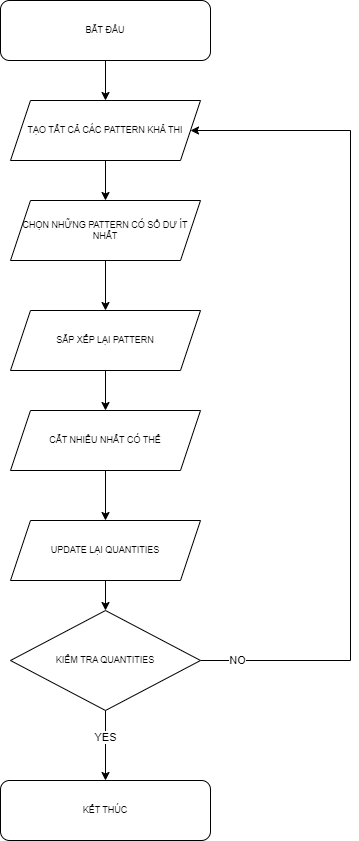

The diagram above was exported from draw.io. Its source (the exported page's mxGraphModel, read from the mxfile embedded in the PNG):
<mxGraphModel dx="2068" dy="892" grid="0" gridSize="10" guides="1" tooltips="1" connect="1" arrows="1" fold="1" page="1" pageScale="1" pageWidth="827" pageHeight="1169" math="0" shadow="0">
  <root>
    <mxCell id="WIyWlLk6GJQsqaUBKTNV-0" />
    <mxCell id="WIyWlLk6GJQsqaUBKTNV-1" parent="WIyWlLk6GJQsqaUBKTNV-0" />
    <mxCell id="_t4TKnFJdZd4MeCwzEeX-9" value="" style="edgeStyle=orthogonalEdgeStyle;rounded=0;orthogonalLoop=1;jettySize=auto;html=1;" edge="1" parent="WIyWlLk6GJQsqaUBKTNV-1" source="_t4TKnFJdZd4MeCwzEeX-0" target="_t4TKnFJdZd4MeCwzEeX-3">
      <mxGeometry relative="1" as="geometry" />
    </mxCell>
    <mxCell id="_t4TKnFJdZd4MeCwzEeX-0" value="TẠO TẤT CẢ CÁC PATTERN KHẢ THI" style="shape=parallelogram;perimeter=parallelogramPerimeter;whiteSpace=wrap;html=1;fixedSize=1;fontSize=9;" vertex="1" parent="WIyWlLk6GJQsqaUBKTNV-1">
      <mxGeometry x="320" y="200" width="190" height="60" as="geometry" />
    </mxCell>
    <mxCell id="_t4TKnFJdZd4MeCwzEeX-8" value="" style="edgeStyle=orthogonalEdgeStyle;rounded=0;orthogonalLoop=1;jettySize=auto;html=1;" edge="1" parent="WIyWlLk6GJQsqaUBKTNV-1" source="_t4TKnFJdZd4MeCwzEeX-1" target="_t4TKnFJdZd4MeCwzEeX-0">
      <mxGeometry relative="1" as="geometry" />
    </mxCell>
    <mxCell id="_t4TKnFJdZd4MeCwzEeX-1" value="BẮT ĐẦU" style="rounded=1;whiteSpace=wrap;html=1;fontSize=9;" vertex="1" parent="WIyWlLk6GJQsqaUBKTNV-1">
      <mxGeometry x="310" y="100" width="210" height="60" as="geometry" />
    </mxCell>
    <mxCell id="_t4TKnFJdZd4MeCwzEeX-17" style="edgeStyle=orthogonalEdgeStyle;rounded=0;orthogonalLoop=1;jettySize=auto;html=1;entryX=1;entryY=0.5;entryDx=0;entryDy=0;" edge="1" parent="WIyWlLk6GJQsqaUBKTNV-1" source="_t4TKnFJdZd4MeCwzEeX-2" target="_t4TKnFJdZd4MeCwzEeX-0">
      <mxGeometry relative="1" as="geometry">
        <mxPoint x="681" y="180" as="targetPoint" />
        <Array as="points">
          <mxPoint x="660" y="760" />
          <mxPoint x="660" y="230" />
        </Array>
      </mxGeometry>
    </mxCell>
    <mxCell id="_t4TKnFJdZd4MeCwzEeX-21" value="NO" style="edgeLabel;html=1;align=center;verticalAlign=middle;resizable=0;points=[];" vertex="1" connectable="0" parent="_t4TKnFJdZd4MeCwzEeX-17">
      <mxGeometry x="-0.913" y="1" relative="1" as="geometry">
        <mxPoint as="offset" />
      </mxGeometry>
    </mxCell>
    <mxCell id="_t4TKnFJdZd4MeCwzEeX-20" value="" style="edgeStyle=orthogonalEdgeStyle;rounded=0;orthogonalLoop=1;jettySize=auto;html=1;" edge="1" parent="WIyWlLk6GJQsqaUBKTNV-1" source="_t4TKnFJdZd4MeCwzEeX-2" target="_t4TKnFJdZd4MeCwzEeX-19">
      <mxGeometry relative="1" as="geometry" />
    </mxCell>
    <mxCell id="_t4TKnFJdZd4MeCwzEeX-22" value="YES" style="edgeLabel;html=1;align=center;verticalAlign=middle;resizable=0;points=[];" vertex="1" connectable="0" parent="_t4TKnFJdZd4MeCwzEeX-20">
      <mxGeometry x="-0.2797" y="-1" relative="1" as="geometry">
        <mxPoint as="offset" />
      </mxGeometry>
    </mxCell>
    <mxCell id="_t4TKnFJdZd4MeCwzEeX-2" value="KIỂM TRA QUANTITIES" style="rhombus;whiteSpace=wrap;html=1;fontSize=9;" vertex="1" parent="WIyWlLk6GJQsqaUBKTNV-1">
      <mxGeometry x="320" y="710" width="190" height="100" as="geometry" />
    </mxCell>
    <mxCell id="_t4TKnFJdZd4MeCwzEeX-10" value="" style="edgeStyle=orthogonalEdgeStyle;rounded=0;orthogonalLoop=1;jettySize=auto;html=1;" edge="1" parent="WIyWlLk6GJQsqaUBKTNV-1" source="_t4TKnFJdZd4MeCwzEeX-3" target="_t4TKnFJdZd4MeCwzEeX-6">
      <mxGeometry relative="1" as="geometry" />
    </mxCell>
    <mxCell id="_t4TKnFJdZd4MeCwzEeX-3" value="CHỌN NHỮNG PATTERN CÓ SỐ DƯ ÍT NHẤT" style="shape=parallelogram;perimeter=parallelogramPerimeter;whiteSpace=wrap;html=1;fixedSize=1;fontSize=9;" vertex="1" parent="WIyWlLk6GJQsqaUBKTNV-1">
      <mxGeometry x="320" y="300" width="190" height="60" as="geometry" />
    </mxCell>
    <mxCell id="_t4TKnFJdZd4MeCwzEeX-12" value="" style="edgeStyle=orthogonalEdgeStyle;rounded=0;orthogonalLoop=1;jettySize=auto;html=1;" edge="1" parent="WIyWlLk6GJQsqaUBKTNV-1" source="_t4TKnFJdZd4MeCwzEeX-4" target="_t4TKnFJdZd4MeCwzEeX-7">
      <mxGeometry relative="1" as="geometry" />
    </mxCell>
    <mxCell id="_t4TKnFJdZd4MeCwzEeX-4" value="CẮT NHIỀU NHẤT CÓ THỂ" style="shape=parallelogram;perimeter=parallelogramPerimeter;whiteSpace=wrap;html=1;fixedSize=1;fontSize=9;" vertex="1" parent="WIyWlLk6GJQsqaUBKTNV-1">
      <mxGeometry x="320" y="510" width="190" height="60" as="geometry" />
    </mxCell>
    <mxCell id="_t4TKnFJdZd4MeCwzEeX-11" value="" style="edgeStyle=orthogonalEdgeStyle;rounded=0;orthogonalLoop=1;jettySize=auto;html=1;" edge="1" parent="WIyWlLk6GJQsqaUBKTNV-1" source="_t4TKnFJdZd4MeCwzEeX-6" target="_t4TKnFJdZd4MeCwzEeX-4">
      <mxGeometry relative="1" as="geometry" />
    </mxCell>
    <mxCell id="_t4TKnFJdZd4MeCwzEeX-6" value="SẮP XẾP LẠI PATTERN" style="shape=parallelogram;perimeter=parallelogramPerimeter;whiteSpace=wrap;html=1;fixedSize=1;fontSize=9;" vertex="1" parent="WIyWlLk6GJQsqaUBKTNV-1">
      <mxGeometry x="320" y="410" width="190" height="60" as="geometry" />
    </mxCell>
    <mxCell id="_t4TKnFJdZd4MeCwzEeX-13" value="" style="edgeStyle=orthogonalEdgeStyle;rounded=0;orthogonalLoop=1;jettySize=auto;html=1;" edge="1" parent="WIyWlLk6GJQsqaUBKTNV-1" source="_t4TKnFJdZd4MeCwzEeX-7" target="_t4TKnFJdZd4MeCwzEeX-2">
      <mxGeometry relative="1" as="geometry" />
    </mxCell>
    <mxCell id="_t4TKnFJdZd4MeCwzEeX-7" value="UPDATE LẠI QUANTITIES" style="shape=parallelogram;perimeter=parallelogramPerimeter;whiteSpace=wrap;html=1;fixedSize=1;fontSize=9;" vertex="1" parent="WIyWlLk6GJQsqaUBKTNV-1">
      <mxGeometry x="320" y="620" width="190" height="60" as="geometry" />
    </mxCell>
    <mxCell id="_t4TKnFJdZd4MeCwzEeX-19" value="KẾT THÚC" style="rounded=1;whiteSpace=wrap;html=1;fontSize=9;" vertex="1" parent="WIyWlLk6GJQsqaUBKTNV-1">
      <mxGeometry x="310" y="880" width="210" height="60" as="geometry" />
    </mxCell>
  </root>
</mxGraphModel>